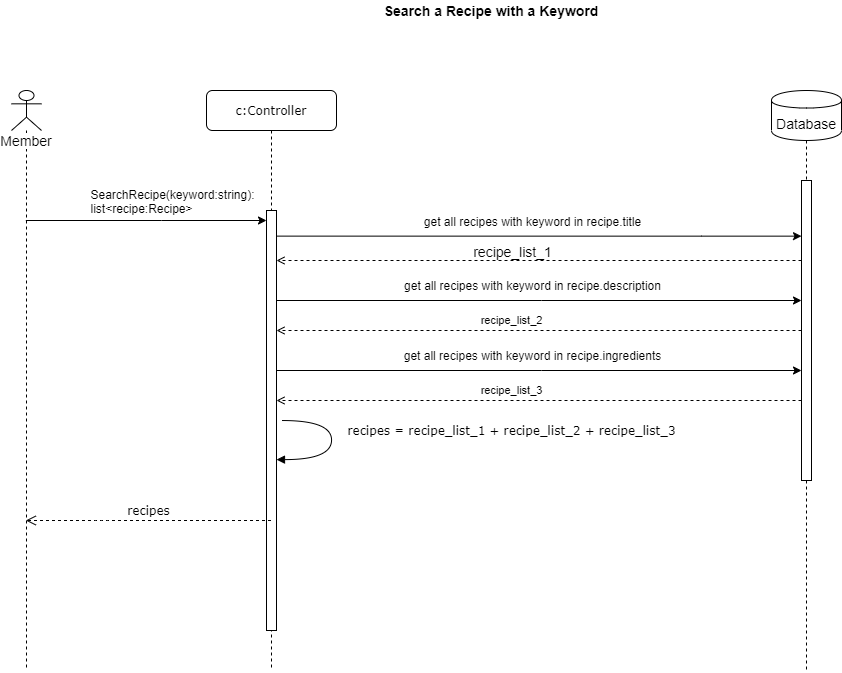

The diagram above was exported from draw.io. Its source (the exported page's mxGraphModel, read from the mxfile embedded in the PNG):
<mxGraphModel dx="2773" dy="876" grid="1" gridSize="10" guides="1" tooltips="1" connect="1" arrows="1" fold="1" page="1" pageScale="1" pageWidth="1100" pageHeight="850" background="#ffffff" math="0" shadow="0">
  <root>
    <mxCell id="0" />
    <mxCell id="1" parent="0" />
    <mxCell id="7baba1c4bc27f4b0-8" value="c:Controller" style="shape=umlLifeline;perimeter=lifelinePerimeter;whiteSpace=wrap;html=1;container=1;collapsible=0;recursiveResize=0;outlineConnect=0;rounded=1;shadow=0;comic=0;labelBackgroundColor=none;strokeWidth=1;fontFamily=Verdana;fontSize=12;align=center;" parent="1" vertex="1">
      <mxGeometry x="-835" y="150" width="130" height="580" as="geometry" />
    </mxCell>
    <mxCell id="7baba1c4bc27f4b0-9" value="" style="html=1;points=[];perimeter=orthogonalPerimeter;rounded=0;shadow=0;comic=0;labelBackgroundColor=none;strokeWidth=1;fontFamily=Verdana;fontSize=12;align=center;" parent="7baba1c4bc27f4b0-8" vertex="1">
      <mxGeometry x="60" y="120" width="10" height="420" as="geometry" />
    </mxCell>
    <mxCell id="7baba1c4bc27f4b0-30" value="recipes" style="html=1;verticalAlign=bottom;endArrow=open;dashed=1;endSize=8;labelBackgroundColor=none;fontFamily=Verdana;fontSize=12;edgeStyle=elbowEdgeStyle;elbow=vertical;" parent="1" source="7baba1c4bc27f4b0-8" target="ryDK9XDsYPcDlz4doUzd-8" edge="1">
      <mxGeometry relative="1" as="geometry">
        <mxPoint x="90" y="696" as="targetPoint" />
        <Array as="points">
          <mxPoint x="-940" y="580" />
          <mxPoint x="-930" y="650" />
        </Array>
      </mxGeometry>
    </mxCell>
    <mxCell id="7baba1c4bc27f4b0-36" value="recipes = recipe_list_1 + recipe_list_2 + recipe_list_3" style="html=1;verticalAlign=bottom;endArrow=block;labelBackgroundColor=none;fontFamily=Verdana;fontSize=12;elbow=vertical;edgeStyle=orthogonalEdgeStyle;curved=1;exitX=1.066;exitY=0.713;exitPerimeter=0;" parent="1" edge="1">
      <mxGeometry x="0.2331" y="-181" relative="1" as="geometry">
        <mxPoint x="-759.3400000000001" y="480.0300000000001" as="sourcePoint" />
        <mxPoint x="-765" y="519.12" as="targetPoint" />
        <Array as="points">
          <mxPoint x="-710" y="480.12" />
          <mxPoint x="-710" y="519.12" />
        </Array>
        <mxPoint x="180" y="162" as="offset" />
      </mxGeometry>
    </mxCell>
    <mxCell id="yXGJ6k2Bec9hUhoEP0tJ-3" style="edgeStyle=orthogonalEdgeStyle;rounded=0;orthogonalLoop=1;jettySize=auto;html=1;" parent="1" source="ryDK9XDsYPcDlz4doUzd-8" target="7baba1c4bc27f4b0-9" edge="1">
      <mxGeometry relative="1" as="geometry">
        <mxPoint x="-852" y="230" as="targetPoint" />
        <Array as="points">
          <mxPoint x="-880" y="280" />
          <mxPoint x="-880" y="280" />
        </Array>
        <mxPoint x="-985.6764705882351" y="290" as="sourcePoint" />
      </mxGeometry>
    </mxCell>
    <mxCell id="ryDK9XDsYPcDlz4doUzd-2" value="&lt;div style=&quot;text-align: left&quot;&gt;&lt;span style=&quot;font-size: 12px&quot;&gt;SearchRecipe(keyword:string):&lt;/span&gt;&lt;/div&gt;&lt;div style=&quot;text-align: left&quot;&gt;&lt;span style=&quot;font-size: 12px&quot;&gt;list&amp;lt;recipe:Recipe&amp;gt;&lt;/span&gt;&lt;/div&gt;" style="edgeLabel;html=1;align=center;verticalAlign=middle;resizable=0;points=[];" vertex="1" connectable="0" parent="yXGJ6k2Bec9hUhoEP0tJ-3">
      <mxGeometry x="0.2874" y="1" relative="1" as="geometry">
        <mxPoint x="-9.62" y="-19" as="offset" />
      </mxGeometry>
    </mxCell>
    <mxCell id="yXGJ6k2Bec9hUhoEP0tJ-4" style="edgeStyle=orthogonalEdgeStyle;rounded=0;orthogonalLoop=1;jettySize=auto;html=1;exitX=1;exitY=0.061;exitDx=0;exitDy=0;exitPerimeter=0;" parent="1" source="7baba1c4bc27f4b0-9" target="ryDK9XDsYPcDlz4doUzd-10" edge="1">
      <mxGeometry relative="1" as="geometry">
        <Array as="points">
          <mxPoint x="-340" y="296" />
          <mxPoint x="-340" y="296" />
        </Array>
        <mxPoint x="-330" y="290" as="targetPoint" />
      </mxGeometry>
    </mxCell>
    <mxCell id="ryDK9XDsYPcDlz4doUzd-1" value="&lt;div style=&quot;text-align: left&quot;&gt;&lt;span style=&quot;font-size: 12px&quot;&gt;get all recipes with keyword in recipe.title&lt;/span&gt;&lt;/div&gt;" style="edgeLabel;html=1;align=center;verticalAlign=middle;resizable=0;points=[];" vertex="1" connectable="0" parent="yXGJ6k2Bec9hUhoEP0tJ-4">
      <mxGeometry x="0.168" y="1" relative="1" as="geometry">
        <mxPoint x="-52.06000000000001" y="-14.639999999999999" as="offset" />
      </mxGeometry>
    </mxCell>
    <mxCell id="yXGJ6k2Bec9hUhoEP0tJ-7" style="edgeStyle=orthogonalEdgeStyle;rounded=0;orthogonalLoop=1;jettySize=auto;html=1;endArrow=open;endFill=0;dashed=1;" parent="1" target="7baba1c4bc27f4b0-9" edge="1" source="ryDK9XDsYPcDlz4doUzd-10">
      <mxGeometry relative="1" as="geometry">
        <mxPoint x="-545.0000000000005" y="364.94117647058806" as="sourcePoint" />
        <Array as="points">
          <mxPoint x="-460" y="320" />
          <mxPoint x="-460" y="320" />
        </Array>
      </mxGeometry>
    </mxCell>
    <mxCell id="ryDK9XDsYPcDlz4doUzd-15" value="recipe_list_1" style="edgeLabel;html=1;align=center;verticalAlign=middle;resizable=0;points=[];fontSize=14;" vertex="1" connectable="0" parent="yXGJ6k2Bec9hUhoEP0tJ-7">
      <mxGeometry x="-0.0698" y="4" relative="1" as="geometry">
        <mxPoint x="-45.29" y="-14" as="offset" />
      </mxGeometry>
    </mxCell>
    <mxCell id="ryDK9XDsYPcDlz4doUzd-3" value="Search a Recipe with a Keyword" style="text;html=1;strokeColor=none;fillColor=none;align=center;verticalAlign=middle;whiteSpace=wrap;rounded=0;fontSize=14;fontStyle=1" vertex="1" parent="1">
      <mxGeometry x="-835" y="60" width="570" height="20" as="geometry" />
    </mxCell>
    <mxCell id="ryDK9XDsYPcDlz4doUzd-9" style="edgeStyle=orthogonalEdgeStyle;rounded=0;orthogonalLoop=1;jettySize=auto;html=1;fontSize=14;endArrow=none;endFill=0;dashed=1;" edge="1" parent="1" source="ryDK9XDsYPcDlz4doUzd-10">
      <mxGeometry relative="1" as="geometry">
        <mxPoint x="-235.00000000000045" y="729.9999999999998" as="targetPoint" />
      </mxGeometry>
    </mxCell>
    <mxCell id="ryDK9XDsYPcDlz4doUzd-4" value="Database" style="shape=cylinder;whiteSpace=wrap;html=1;boundedLbl=1;backgroundOutline=1;fontSize=14;" vertex="1" parent="1">
      <mxGeometry x="-270" y="150" width="70" height="50" as="geometry" />
    </mxCell>
    <mxCell id="ryDK9XDsYPcDlz4doUzd-8" value="Member" style="shape=umlLifeline;participant=umlActor;perimeter=lifelinePerimeter;whiteSpace=wrap;html=1;container=1;collapsible=0;recursiveResize=0;verticalAlign=top;spacingTop=36;labelBackgroundColor=#ffffff;outlineConnect=0;fontSize=14;" vertex="1" parent="1">
      <mxGeometry x="-1030" y="150" width="30" height="580" as="geometry" />
    </mxCell>
    <mxCell id="ryDK9XDsYPcDlz4doUzd-10" value="" style="html=1;points=[];perimeter=orthogonalPerimeter;rounded=0;shadow=0;comic=0;labelBackgroundColor=none;strokeWidth=1;fontFamily=Verdana;fontSize=12;align=center;" vertex="1" parent="1">
      <mxGeometry x="-240" y="240" width="10" height="300" as="geometry" />
    </mxCell>
    <mxCell id="ryDK9XDsYPcDlz4doUzd-11" style="edgeStyle=orthogonalEdgeStyle;rounded=0;orthogonalLoop=1;jettySize=auto;html=1;fontSize=14;endArrow=none;endFill=0;dashed=1;" edge="1" parent="1" source="ryDK9XDsYPcDlz4doUzd-4" target="ryDK9XDsYPcDlz4doUzd-10">
      <mxGeometry relative="1" as="geometry">
        <mxPoint x="-235.00000000000045" y="729.9999999999998" as="targetPoint" />
        <mxPoint x="-235.00000000000045" y="200" as="sourcePoint" />
      </mxGeometry>
    </mxCell>
    <mxCell id="ryDK9XDsYPcDlz4doUzd-12" style="edgeStyle=orthogonalEdgeStyle;rounded=0;orthogonalLoop=1;jettySize=auto;html=1;" edge="1" parent="1" source="7baba1c4bc27f4b0-9" target="ryDK9XDsYPcDlz4doUzd-10">
      <mxGeometry relative="1" as="geometry">
        <Array as="points">
          <mxPoint x="-500" y="360" />
          <mxPoint x="-500" y="360" />
        </Array>
        <mxPoint x="-765.0000000000005" y="350.0000000000001" as="sourcePoint" />
        <mxPoint x="-240.00000000000045" y="350.0270588235295" as="targetPoint" />
      </mxGeometry>
    </mxCell>
    <mxCell id="ryDK9XDsYPcDlz4doUzd-13" value="&lt;div style=&quot;text-align: left&quot;&gt;&lt;span style=&quot;font-size: 12px&quot;&gt;get all recipes with keyword in recipe.description&lt;/span&gt;&lt;/div&gt;" style="edgeLabel;html=1;align=center;verticalAlign=middle;resizable=0;points=[];" vertex="1" connectable="0" parent="ryDK9XDsYPcDlz4doUzd-12">
      <mxGeometry x="0.168" y="1" relative="1" as="geometry">
        <mxPoint x="-52.06000000000001" y="-14.639999999999999" as="offset" />
      </mxGeometry>
    </mxCell>
    <mxCell id="ryDK9XDsYPcDlz4doUzd-14" value="recipe_list_2" style="edgeStyle=orthogonalEdgeStyle;rounded=0;orthogonalLoop=1;jettySize=auto;html=1;endArrow=open;endFill=0;dashed=1;" edge="1" parent="1" source="ryDK9XDsYPcDlz4doUzd-10" target="7baba1c4bc27f4b0-9">
      <mxGeometry x="0.1048" y="-10" relative="1" as="geometry">
        <mxPoint x="-240.00000000000045" y="374.38" as="sourcePoint" />
        <Array as="points">
          <mxPoint x="-640" y="390" />
          <mxPoint x="-640" y="390" />
        </Array>
        <mxPoint x="-765.0000000000005" y="374.38" as="targetPoint" />
        <mxPoint x="1" as="offset" />
      </mxGeometry>
    </mxCell>
    <mxCell id="ryDK9XDsYPcDlz4doUzd-17" style="edgeStyle=orthogonalEdgeStyle;rounded=0;orthogonalLoop=1;jettySize=auto;html=1;" edge="1" parent="1">
      <mxGeometry relative="1" as="geometry">
        <Array as="points">
          <mxPoint x="-500" y="430" />
          <mxPoint x="-500" y="430" />
        </Array>
        <mxPoint x="-765.0000000000005" y="430.0000000000002" as="sourcePoint" />
        <mxPoint x="-240.00000000000045" y="430.0000000000002" as="targetPoint" />
      </mxGeometry>
    </mxCell>
    <mxCell id="ryDK9XDsYPcDlz4doUzd-18" value="&lt;div style=&quot;text-align: left&quot;&gt;&lt;span style=&quot;font-size: 12px&quot;&gt;get all recipes with keyword in recipe.ingredients&lt;/span&gt;&lt;/div&gt;" style="edgeLabel;html=1;align=center;verticalAlign=middle;resizable=0;points=[];" vertex="1" connectable="0" parent="ryDK9XDsYPcDlz4doUzd-17">
      <mxGeometry x="0.168" y="1" relative="1" as="geometry">
        <mxPoint x="-52.06000000000001" y="-14.639999999999999" as="offset" />
      </mxGeometry>
    </mxCell>
    <mxCell id="ryDK9XDsYPcDlz4doUzd-19" value="recipe_list_3" style="edgeStyle=orthogonalEdgeStyle;rounded=0;orthogonalLoop=1;jettySize=auto;html=1;endArrow=open;endFill=0;dashed=1;" edge="1" parent="1">
      <mxGeometry x="0.1048" y="-10" relative="1" as="geometry">
        <mxPoint x="-240.00000000000045" y="460.0000000000002" as="sourcePoint" />
        <Array as="points">
          <mxPoint x="-640" y="460" />
          <mxPoint x="-640" y="460" />
        </Array>
        <mxPoint x="-765.0000000000005" y="460.0000000000002" as="targetPoint" />
        <mxPoint x="1" as="offset" />
      </mxGeometry>
    </mxCell>
  </root>
</mxGraphModel>